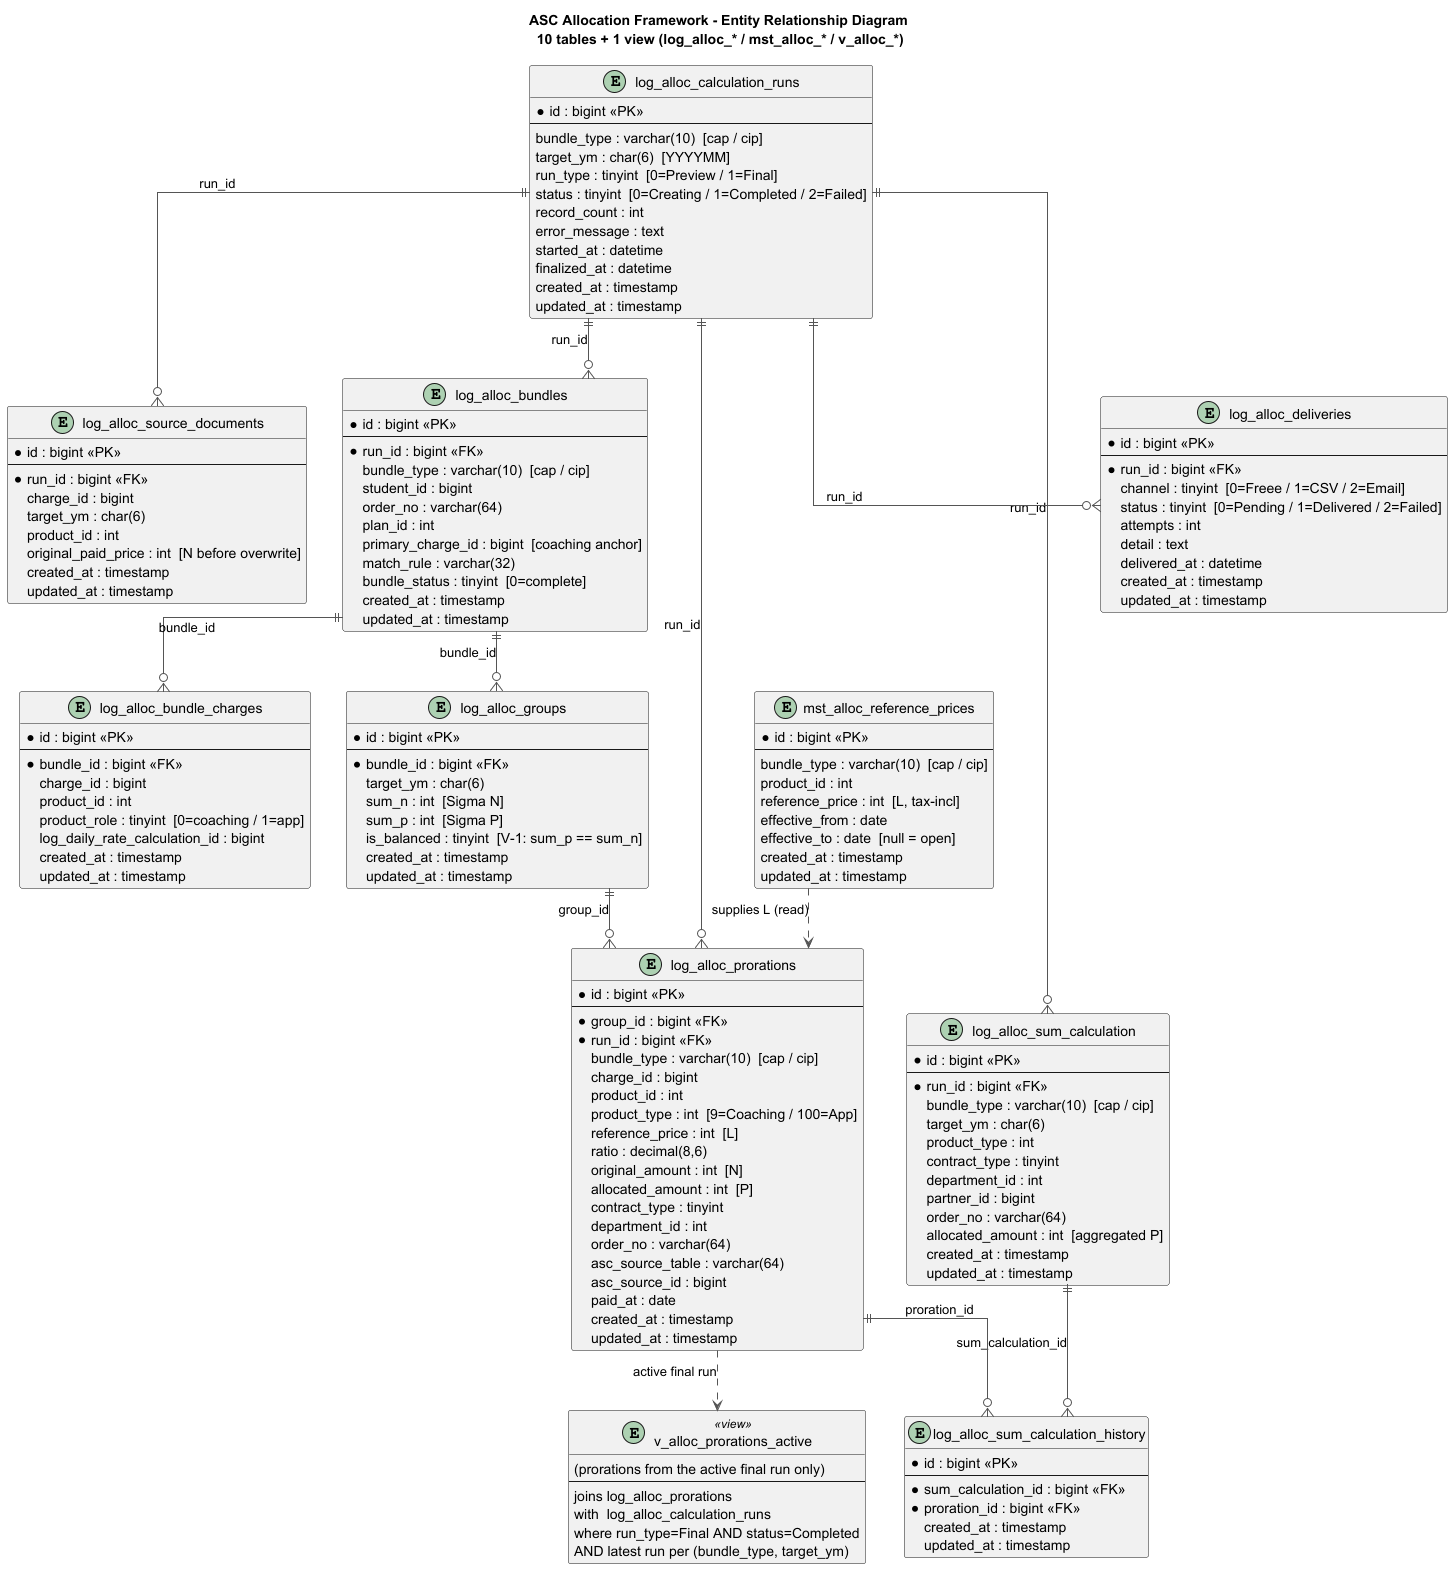

The diagram above was rendered by PlantUML. Its source (embedded in the PNG):
@startuml erd_asc_alloc_schema
title ASC Allocation Framework - Entity Relationship Diagram \n10 tables + 1 view (log_alloc_* / mst_alloc_* / v_alloc_*)

skinparam linetype ortho
skinparam entity {
    BackgroundColor #FAFAFA
    BorderColor #333333
    FontSize 12
}
skinparam arrow {
    Color #555555
}

' ─────────────────────────────────────────
' RUN LIFECYCLE
' ─────────────────────────────────────────

entity "log_alloc_calculation_runs" as runs {
    * id : bigint <<PK>>
    --
    bundle_type : varchar(10)  [cap / cip]
    target_ym : char(6)  [YYYYMM]
    run_type : tinyint  [0=Preview / 1=Final]
    status : tinyint  [0=Creating / 1=Completed / 2=Failed]
    record_count : int
    error_message : text
    started_at : datetime
    finalized_at : datetime
    created_at : timestamp
    updated_at : timestamp
}

' ─────────────────────────────────────────
' AUDIT SNAPSHOT
' ─────────────────────────────────────────

entity "log_alloc_source_documents" as source_docs {
    * id : bigint <<PK>>
    --
    * run_id : bigint <<FK>>
    charge_id : bigint
    target_ym : char(6)
    product_id : int
    original_paid_price : int  [N before overwrite]
    created_at : timestamp
    updated_at : timestamp
}

' ─────────────────────────────────────────
' BUNDLE STRUCTURE
' ─────────────────────────────────────────

entity "log_alloc_bundles" as bundles {
    * id : bigint <<PK>>
    --
    * run_id : bigint <<FK>>
    bundle_type : varchar(10)  [cap / cip]
    student_id : bigint
    order_no : varchar(64)
    plan_id : int
    primary_charge_id : bigint  [coaching anchor]
    match_rule : varchar(32)
    bundle_status : tinyint  [0=complete]
    created_at : timestamp
    updated_at : timestamp
}

entity "log_alloc_bundle_charges" as bundle_charges {
    * id : bigint <<PK>>
    --
    * bundle_id : bigint <<FK>>
    charge_id : bigint
    product_id : int
    product_role : tinyint  [0=coaching / 1=app]
    log_daily_rate_calculation_id : bigint
    created_at : timestamp
    updated_at : timestamp
}

entity "log_alloc_groups" as groups {
    * id : bigint <<PK>>
    --
    * bundle_id : bigint <<FK>>
    target_ym : char(6)
    sum_n : int  [Sigma N]
    sum_p : int  [Sigma P]
    is_balanced : tinyint  [V-1: sum_p == sum_n]
    created_at : timestamp
    updated_at : timestamp
}

' ─────────────────────────────────────────
' CORE RESULT
' ─────────────────────────────────────────

entity "log_alloc_prorations" as prorations {
    * id : bigint <<PK>>
    --
    * group_id : bigint <<FK>>
    * run_id : bigint <<FK>>
    bundle_type : varchar(10)  [cap / cip]
    charge_id : bigint
    product_id : int
    product_type : int  [9=Coaching / 100=App]
    reference_price : int  [L]
    ratio : decimal(8,6)
    original_amount : int  [N]
    allocated_amount : int  [P]
    contract_type : tinyint
    department_id : int
    order_no : varchar(64)
    asc_source_table : varchar(64)
    asc_source_id : bigint
    paid_at : date
    created_at : timestamp
    updated_at : timestamp
}

' ─────────────────────────────────────────
' MASTER DATA
' ─────────────────────────────────────────

entity "mst_alloc_reference_prices" as ref_prices {
    * id : bigint <<PK>>
    --
    bundle_type : varchar(10)  [cap / cip]
    product_id : int
    reference_price : int  [L, tax-incl]
    effective_from : date
    effective_to : date  [null = open]
    created_at : timestamp
    updated_at : timestamp
}

' ─────────────────────────────────────────
' FREEE AGGREGATION
' ─────────────────────────────────────────

entity "log_alloc_sum_calculation" as sum_calc {
    * id : bigint <<PK>>
    --
    * run_id : bigint <<FK>>
    bundle_type : varchar(10)  [cap / cip]
    target_ym : char(6)
    product_type : int
    contract_type : tinyint
    department_id : int
    partner_id : bigint
    order_no : varchar(64)
    allocated_amount : int  [aggregated P]
    created_at : timestamp
    updated_at : timestamp
}

entity "log_alloc_sum_calculation_history" as sum_history {
    * id : bigint <<PK>>
    --
    * sum_calculation_id : bigint <<FK>>
    * proration_id : bigint <<FK>>
    created_at : timestamp
    updated_at : timestamp
}

' ─────────────────────────────────────────
' DELIVERY TRACKING
' ─────────────────────────────────────────

entity "log_alloc_deliveries" as deliveries {
    * id : bigint <<PK>>
    --
    * run_id : bigint <<FK>>
    channel : tinyint  [0=Freee / 1=CSV / 2=Email]
    status : tinyint  [0=Pending / 1=Delivered / 2=Failed]
    attempts : int
    detail : text
    delivered_at : datetime
    created_at : timestamp
    updated_at : timestamp
}

' ─────────────────────────────────────────
' VIEW
' ─────────────────────────────────────────

entity "v_alloc_prorations_active" as v_active <<view>> {
    (prorations from the active final run only)
    --
    joins log_alloc_prorations
    with  log_alloc_calculation_runs
    where run_type=Final AND status=Completed
      AND latest run per (bundle_type, target_ym)
}

' ─────────────────────────────────────────
' RELATIONSHIPS
' ─────────────────────────────────────────

' runs is the root of each execution
runs        ||--o{ source_docs    : "run_id"
runs        ||--o{ bundles        : "run_id"
runs        ||--o{ prorations     : "run_id"
runs        ||--o{ sum_calc       : "run_id"
runs        ||--o{ deliveries     : "run_id"

' bundle structure
bundles     ||--o{ bundle_charges : "bundle_id"
bundles     ||--o{ groups         : "bundle_id"
groups      ||--o{ prorations     : "group_id"

' freee aggregation trace
sum_calc    ||--o{ sum_history    : "sum_calculation_id"
prorations  ||--o{ sum_history    : "proration_id"

' master data is read by the engine (no physical FK)
ref_prices  ..>   prorations      : "supplies L (read)"

' view over prorations + runs
prorations  ..>   v_active        : "active final run"

@enduml